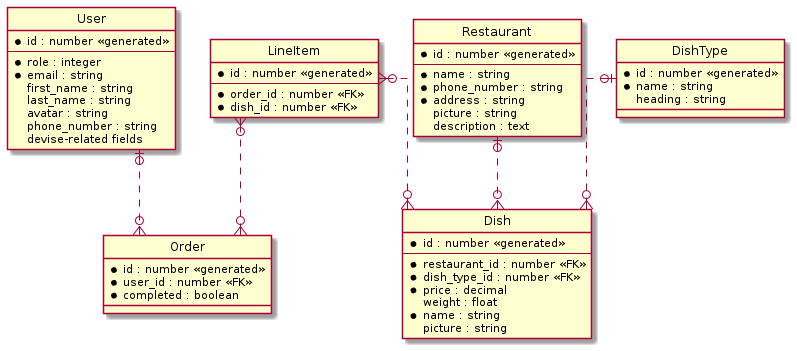

The diagram above was rendered by PlantUML. Its source (embedded in the PNG):
@startuml

' hide the spot
hide circle

' avoid problems with angled crows feet
skinparam linetype ortho

entity User {
	* id : number <<generated>>
	--
	* role : integer
	* email : string
	first_name : string
	last_name : string
	avatar : string
	phone_number : string
	devise-related fields
}

entity Restaurant {
	* id : number <<generated>>
	--
	* name : string
	* phone_number : string
	* address : string
	picture : string
	description : text
}

entity Dish {
	* id : number <<generated>>
	--
	* restaurant_id : number <<FK>>
	* dish_type_id : number <<FK>>
	* price : decimal
	weight : float
	* name : string
	picture : string
}

entity DishType {
	* id : number <<generated>>
	* name : string
	heading : string
}

entity Order {
	* id : number <<generated>>
	* user_id : number <<FK>>
	* completed : boolean
}

entity LineItem {
	* id : number <<generated>>
	--
	* order_id : number <<FK>>
	* dish_id : number <<FK>>
}

Restaurant |o..o{ Dish
DishType |o..o{ Dish
User |o..o{ Order
LineItem }o..o{ Order
LineItem }o..o{ Dish
		
@enduml